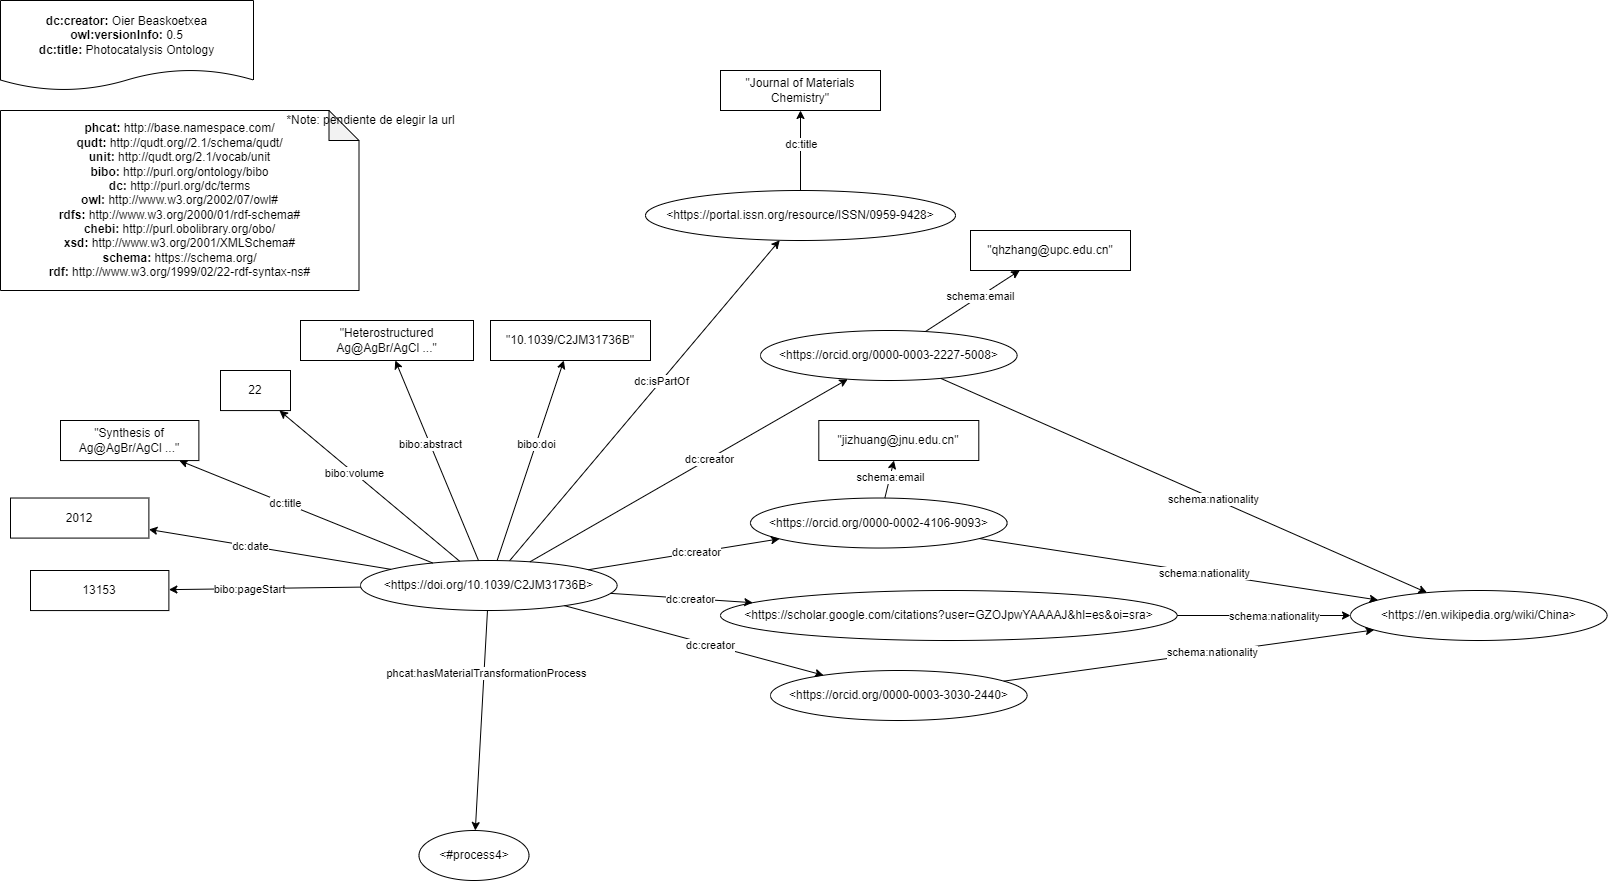

The diagram above was exported from draw.io. Its source (the exported page's mxGraphModel, read from the mxfile embedded in the PNG):
<mxGraphModel dx="2692" dy="1818" grid="1" gridSize="10" guides="1" tooltips="1" connect="1" arrows="1" fold="1" page="1" pageScale="1" pageWidth="827" pageHeight="1169" math="0" shadow="0">
  <root>
    <mxCell id="y9Ch99dVO2wmUKqUw9Gn-0" />
    <mxCell id="y9Ch99dVO2wmUKqUw9Gn-1" parent="y9Ch99dVO2wmUKqUw9Gn-0" />
    <mxCell id="y9Ch99dVO2wmUKqUw9Gn-5" value="&lt;div&gt;&lt;b&gt;dc:creator:&lt;/b&gt;&amp;nbsp;Oier Beaskoetxea&lt;/div&gt;&lt;div&gt;&lt;b&gt;owl:versionInfo:&lt;/b&gt; 0.5&lt;/div&gt;&lt;div&gt;&lt;b&gt;dc:title:&lt;/b&gt;&amp;nbsp;Photocatalysis Ontology&lt;/div&gt;" style="shape=document;whiteSpace=wrap;html=1;boundedLbl=1;labelBackgroundColor=#ffffff;strokeColor=#000000;fontSize=12;fontColor=#000000;size=0.23333333333333334;" parent="y9Ch99dVO2wmUKqUw9Gn-1" vertex="1">
      <mxGeometry x="-1140" y="-1100" width="253" height="90" as="geometry" />
    </mxCell>
    <mxCell id="y9Ch99dVO2wmUKqUw9Gn-6" value="&lt;div&gt;&lt;b&gt;phcat:&lt;/b&gt;&amp;nbsp;http://base.namespace.com/&lt;/div&gt;&lt;b&gt;qudt:&lt;/b&gt;&amp;nbsp;http://qudt.org//2.1/schema/qudt/&lt;div&gt;&lt;b&gt;unit:&amp;nbsp;&lt;/b&gt;http://qudt.org/2.1/vocab/unit&lt;br&gt;&lt;/div&gt;&lt;div&gt;&lt;b&gt;bibo:&amp;nbsp;&lt;/b&gt;http://purl.org/ontology/bibo&lt;/div&gt;&lt;b&gt;dc:&amp;nbsp;&lt;/b&gt;http://purl.org/dc/terms&lt;br&gt;&lt;b&gt;owl:&amp;nbsp;&lt;/b&gt;http://www.w3.org/2002/07/owl#&lt;br&gt;&lt;b&gt;rdfs:&amp;nbsp;&lt;/b&gt;http://www.w3.org/2000/01/rdf-schema#&lt;br&gt;&lt;div&gt;&lt;b&gt;chebi:&amp;nbsp;&lt;/b&gt;http://purl.obolibrary.org/obo/&lt;/div&gt;&lt;div&gt;&lt;b&gt;xsd:&amp;nbsp;&lt;/b&gt;http://www.w3.org/2001/XMLSchema#&lt;br&gt;&lt;/div&gt;&lt;div&gt;&lt;b&gt;schema:&lt;/b&gt;&amp;nbsp;https://schema.org/&lt;br&gt;&lt;/div&gt;&lt;div&gt;&lt;b&gt;rdf:&amp;nbsp;&lt;/b&gt;http://www.w3.org/1999/02/22-rdf-syntax-ns#&lt;/div&gt;" style="shape=note;whiteSpace=wrap;html=1;backgroundOutline=1;darkOpacity=0.05;align=center;" parent="y9Ch99dVO2wmUKqUw9Gn-1" vertex="1">
      <mxGeometry x="-1140" y="-990" width="358.5" height="180" as="geometry" />
    </mxCell>
    <mxCell id="y9Ch99dVO2wmUKqUw9Gn-82" value="*Note: pendiente de elegir la url" style="text;html=1;align=center;verticalAlign=middle;resizable=0;points=[];autosize=1;strokeColor=none;fillColor=none;" parent="y9Ch99dVO2wmUKqUw9Gn-1" vertex="1">
      <mxGeometry x="-860" y="-990" width="180" height="20" as="geometry" />
    </mxCell>
    <mxCell id="JlitmSAJsw8VmAW7Jw8D-3" style="edgeStyle=none;rounded=0;orthogonalLoop=1;jettySize=auto;html=1;" parent="y9Ch99dVO2wmUKqUw9Gn-1" source="yPosjqxv40HL2GVmoQ_2-0" target="JlitmSAJsw8VmAW7Jw8D-1" edge="1">
      <mxGeometry relative="1" as="geometry" />
    </mxCell>
    <mxCell id="JlitmSAJsw8VmAW7Jw8D-4" value="dc:isPartOf" style="edgeLabel;html=1;align=center;verticalAlign=middle;resizable=0;points=[];" parent="JlitmSAJsw8VmAW7Jw8D-3" vertex="1" connectable="0">
      <mxGeometry x="0.1233" relative="1" as="geometry">
        <mxPoint as="offset" />
      </mxGeometry>
    </mxCell>
    <mxCell id="bjZbgZbGjA4of5Ys-AiP-9" style="edgeStyle=none;rounded=0;orthogonalLoop=1;jettySize=auto;html=1;" parent="y9Ch99dVO2wmUKqUw9Gn-1" source="yPosjqxv40HL2GVmoQ_2-0" target="bjZbgZbGjA4of5Ys-AiP-6" edge="1">
      <mxGeometry relative="1" as="geometry" />
    </mxCell>
    <mxCell id="bjZbgZbGjA4of5Ys-AiP-10" value="phcat:hasMaterialTransformationProcess" style="edgeLabel;html=1;align=center;verticalAlign=middle;resizable=0;points=[];" parent="bjZbgZbGjA4of5Ys-AiP-9" vertex="1" connectable="0">
      <mxGeometry x="-0.438" y="2" relative="1" as="geometry">
        <mxPoint as="offset" />
      </mxGeometry>
    </mxCell>
    <mxCell id="bjZbgZbGjA4of5Ys-AiP-13" style="edgeStyle=none;rounded=0;orthogonalLoop=1;jettySize=auto;html=1;" parent="y9Ch99dVO2wmUKqUw9Gn-1" source="yPosjqxv40HL2GVmoQ_2-0" target="bjZbgZbGjA4of5Ys-AiP-12" edge="1">
      <mxGeometry relative="1" as="geometry" />
    </mxCell>
    <mxCell id="bjZbgZbGjA4of5Ys-AiP-14" value="bibo:doi" style="edgeLabel;html=1;align=center;verticalAlign=middle;resizable=0;points=[];" parent="bjZbgZbGjA4of5Ys-AiP-13" vertex="1" connectable="0">
      <mxGeometry x="0.1639" relative="1" as="geometry">
        <mxPoint as="offset" />
      </mxGeometry>
    </mxCell>
    <mxCell id="yPosjqxv40HL2GVmoQ_2-0" value="&amp;lt;https://doi.org/10.1039/C2JM31736B&amp;gt;" style="ellipse;whiteSpace=wrap;html=1;fillColor=default;" parent="y9Ch99dVO2wmUKqUw9Gn-1" vertex="1">
      <mxGeometry x="-780" y="-540" width="256.61" height="50" as="geometry" />
    </mxCell>
    <mxCell id="JlitmSAJsw8VmAW7Jw8D-1" value="&amp;lt;https://portal.issn.org/resource/ISSN/0959-9428&amp;gt;" style="ellipse;whiteSpace=wrap;html=1;fillColor=default;" parent="y9Ch99dVO2wmUKqUw9Gn-1" vertex="1">
      <mxGeometry x="-495.00000000000006" y="-910" width="310" height="50" as="geometry" />
    </mxCell>
    <mxCell id="JlitmSAJsw8VmAW7Jw8D-5" value="&amp;lt;https://orcid.org/0000-0003-2227-5008&amp;gt;" style="ellipse;whiteSpace=wrap;html=1;fillColor=default;" parent="y9Ch99dVO2wmUKqUw9Gn-1" vertex="1">
      <mxGeometry x="-380" y="-770" width="256.61" height="50" as="geometry" />
    </mxCell>
    <mxCell id="JlitmSAJsw8VmAW7Jw8D-6" value="&amp;lt;https://orcid.org/0000-0002-4106-9093&amp;gt;" style="ellipse;whiteSpace=wrap;html=1;fillColor=default;" parent="y9Ch99dVO2wmUKqUw9Gn-1" vertex="1">
      <mxGeometry x="-390" y="-602.48" width="256.61" height="50" as="geometry" />
    </mxCell>
    <mxCell id="JlitmSAJsw8VmAW7Jw8D-7" value="&amp;lt;https://scholar.google.com/citations?user=GZOJpwYAAAAJ&amp;amp;hl=es&amp;amp;oi=sra&amp;gt;" style="ellipse;whiteSpace=wrap;html=1;fillColor=default;" parent="y9Ch99dVO2wmUKqUw9Gn-1" vertex="1">
      <mxGeometry x="-420" y="-510" width="456.61" height="50" as="geometry" />
    </mxCell>
    <mxCell id="JlitmSAJsw8VmAW7Jw8D-8" value="&amp;lt;https://orcid.org/0000-0003-3030-2440&amp;gt;" style="ellipse;whiteSpace=wrap;html=1;fillColor=default;" parent="y9Ch99dVO2wmUKqUw9Gn-1" vertex="1">
      <mxGeometry x="-370" y="-430" width="256.61" height="50" as="geometry" />
    </mxCell>
    <mxCell id="JlitmSAJsw8VmAW7Jw8D-9" style="edgeStyle=none;rounded=0;orthogonalLoop=1;jettySize=auto;html=1;" parent="y9Ch99dVO2wmUKqUw9Gn-1" source="yPosjqxv40HL2GVmoQ_2-0" target="JlitmSAJsw8VmAW7Jw8D-5" edge="1">
      <mxGeometry relative="1" as="geometry">
        <mxPoint x="-610.8835921121745" y="-529.2684448228424" as="sourcePoint" />
        <mxPoint x="-406.0665051378569" y="-690.5072945841471" as="targetPoint" />
      </mxGeometry>
    </mxCell>
    <mxCell id="JlitmSAJsw8VmAW7Jw8D-10" value="dc:creator" style="edgeLabel;html=1;align=center;verticalAlign=middle;resizable=0;points=[];" parent="JlitmSAJsw8VmAW7Jw8D-9" vertex="1" connectable="0">
      <mxGeometry x="0.1233" relative="1" as="geometry">
        <mxPoint as="offset" />
      </mxGeometry>
    </mxCell>
    <mxCell id="JlitmSAJsw8VmAW7Jw8D-11" style="edgeStyle=none;rounded=0;orthogonalLoop=1;jettySize=auto;html=1;" parent="y9Ch99dVO2wmUKqUw9Gn-1" source="yPosjqxv40HL2GVmoQ_2-0" target="JlitmSAJsw8VmAW7Jw8D-6" edge="1">
      <mxGeometry relative="1" as="geometry">
        <mxPoint x="-527.2430649395606" y="-516.2993948626547" as="sourcePoint" />
        <mxPoint x="-355.8445079866751" y="-533.5850492013326" as="targetPoint" />
      </mxGeometry>
    </mxCell>
    <mxCell id="JlitmSAJsw8VmAW7Jw8D-12" value="dc:creator" style="edgeLabel;html=1;align=center;verticalAlign=middle;resizable=0;points=[];" parent="JlitmSAJsw8VmAW7Jw8D-11" vertex="1" connectable="0">
      <mxGeometry x="0.1233" relative="1" as="geometry">
        <mxPoint as="offset" />
      </mxGeometry>
    </mxCell>
    <mxCell id="JlitmSAJsw8VmAW7Jw8D-13" style="edgeStyle=none;rounded=0;orthogonalLoop=1;jettySize=auto;html=1;" parent="y9Ch99dVO2wmUKqUw9Gn-1" source="yPosjqxv40HL2GVmoQ_2-0" target="JlitmSAJsw8VmAW7Jw8D-7" edge="1">
      <mxGeometry relative="1" as="geometry">
        <mxPoint x="-517.2430649395606" y="-506.2993948626547" as="sourcePoint" />
        <mxPoint x="-345.8445079866751" y="-523.5850492013326" as="targetPoint" />
      </mxGeometry>
    </mxCell>
    <mxCell id="JlitmSAJsw8VmAW7Jw8D-14" value="dc:creator" style="edgeLabel;html=1;align=center;verticalAlign=middle;resizable=0;points=[];" parent="JlitmSAJsw8VmAW7Jw8D-13" vertex="1" connectable="0">
      <mxGeometry x="0.1233" relative="1" as="geometry">
        <mxPoint as="offset" />
      </mxGeometry>
    </mxCell>
    <mxCell id="JlitmSAJsw8VmAW7Jw8D-15" style="edgeStyle=none;rounded=0;orthogonalLoop=1;jettySize=auto;html=1;" parent="y9Ch99dVO2wmUKqUw9Gn-1" source="yPosjqxv40HL2GVmoQ_2-0" target="JlitmSAJsw8VmAW7Jw8D-8" edge="1">
      <mxGeometry relative="1" as="geometry">
        <mxPoint x="-507.24306493956055" y="-496.2993948626547" as="sourcePoint" />
        <mxPoint x="-335.8445079866751" y="-513.5850492013326" as="targetPoint" />
      </mxGeometry>
    </mxCell>
    <mxCell id="JlitmSAJsw8VmAW7Jw8D-16" value="dc:creator" style="edgeLabel;html=1;align=center;verticalAlign=middle;resizable=0;points=[];" parent="JlitmSAJsw8VmAW7Jw8D-15" vertex="1" connectable="0">
      <mxGeometry x="0.1233" relative="1" as="geometry">
        <mxPoint as="offset" />
      </mxGeometry>
    </mxCell>
    <mxCell id="JlitmSAJsw8VmAW7Jw8D-18" value="&amp;lt;https://en.wikipedia.org/wiki/China&amp;gt;" style="ellipse;whiteSpace=wrap;html=1;fillColor=default;" parent="y9Ch99dVO2wmUKqUw9Gn-1" vertex="1">
      <mxGeometry x="210" y="-510" width="256.61" height="50" as="geometry" />
    </mxCell>
    <mxCell id="JlitmSAJsw8VmAW7Jw8D-19" style="edgeStyle=none;rounded=0;orthogonalLoop=1;jettySize=auto;html=1;" parent="y9Ch99dVO2wmUKqUw9Gn-1" source="JlitmSAJsw8VmAW7Jw8D-5" target="JlitmSAJsw8VmAW7Jw8D-18" edge="1">
      <mxGeometry relative="1" as="geometry">
        <mxPoint x="96.61450677285166" y="-678.9184170977805" as="sourcePoint" />
        <mxPoint x="555.5165706203347" y="-789.9994122468552" as="targetPoint" />
      </mxGeometry>
    </mxCell>
    <mxCell id="JlitmSAJsw8VmAW7Jw8D-20" value="schema:nationality" style="edgeLabel;html=1;align=center;verticalAlign=middle;resizable=0;points=[];" parent="JlitmSAJsw8VmAW7Jw8D-19" vertex="1" connectable="0">
      <mxGeometry x="0.1233" relative="1" as="geometry">
        <mxPoint as="offset" />
      </mxGeometry>
    </mxCell>
    <mxCell id="bjZbgZbGjA4of5Ys-AiP-0" style="edgeStyle=none;rounded=0;orthogonalLoop=1;jettySize=auto;html=1;" parent="y9Ch99dVO2wmUKqUw9Gn-1" source="JlitmSAJsw8VmAW7Jw8D-6" target="JlitmSAJsw8VmAW7Jw8D-18" edge="1">
      <mxGeometry relative="1" as="geometry">
        <mxPoint x="70.00328669071905" y="-618.494934323689" as="sourcePoint" />
        <mxPoint x="577.3054210000755" y="-531.5136421142727" as="targetPoint" />
      </mxGeometry>
    </mxCell>
    <mxCell id="bjZbgZbGjA4of5Ys-AiP-1" value="schema:nationality" style="edgeLabel;html=1;align=center;verticalAlign=middle;resizable=0;points=[];" parent="bjZbgZbGjA4of5Ys-AiP-0" vertex="1" connectable="0">
      <mxGeometry x="0.1233" relative="1" as="geometry">
        <mxPoint as="offset" />
      </mxGeometry>
    </mxCell>
    <mxCell id="bjZbgZbGjA4of5Ys-AiP-2" style="edgeStyle=none;rounded=0;orthogonalLoop=1;jettySize=auto;html=1;" parent="y9Ch99dVO2wmUKqUw9Gn-1" source="JlitmSAJsw8VmAW7Jw8D-7" target="JlitmSAJsw8VmAW7Jw8D-18" edge="1">
      <mxGeometry relative="1" as="geometry">
        <mxPoint x="73.93264112854195" y="-559.9194703955368" as="sourcePoint" />
        <mxPoint x="552.7619477890057" y="-540.1593035155202" as="targetPoint" />
      </mxGeometry>
    </mxCell>
    <mxCell id="bjZbgZbGjA4of5Ys-AiP-3" value="schema:nationality" style="edgeLabel;html=1;align=center;verticalAlign=middle;resizable=0;points=[];" parent="bjZbgZbGjA4of5Ys-AiP-2" vertex="1" connectable="0">
      <mxGeometry x="0.1233" relative="1" as="geometry">
        <mxPoint as="offset" />
      </mxGeometry>
    </mxCell>
    <mxCell id="bjZbgZbGjA4of5Ys-AiP-4" style="edgeStyle=none;rounded=0;orthogonalLoop=1;jettySize=auto;html=1;" parent="y9Ch99dVO2wmUKqUw9Gn-1" source="JlitmSAJsw8VmAW7Jw8D-8" target="JlitmSAJsw8VmAW7Jw8D-18" edge="1">
      <mxGeometry relative="1" as="geometry">
        <mxPoint x="260.13768823936607" y="-500.11772927625225" as="sourcePoint" />
        <mxPoint x="560.3361970664037" y="-525.1692664222005" as="targetPoint" />
      </mxGeometry>
    </mxCell>
    <mxCell id="bjZbgZbGjA4of5Ys-AiP-5" value="schema:nationality" style="edgeLabel;html=1;align=center;verticalAlign=middle;resizable=0;points=[];" parent="bjZbgZbGjA4of5Ys-AiP-4" vertex="1" connectable="0">
      <mxGeometry x="0.1233" relative="1" as="geometry">
        <mxPoint as="offset" />
      </mxGeometry>
    </mxCell>
    <mxCell id="bjZbgZbGjA4of5Ys-AiP-6" value="&amp;lt;#process4&amp;gt;" style="ellipse;whiteSpace=wrap;html=1;fillColor=default;" parent="y9Ch99dVO2wmUKqUw9Gn-1" vertex="1">
      <mxGeometry x="-721.5" y="-270" width="110" height="50" as="geometry" />
    </mxCell>
    <mxCell id="bjZbgZbGjA4of5Ys-AiP-12" value="&quot;10.1039/C2JM31736B&quot;" style="rounded=0;whiteSpace=wrap;html=1;fillColor=default;" parent="y9Ch99dVO2wmUKqUw9Gn-1" vertex="1">
      <mxGeometry x="-650" y="-780" width="160" height="40" as="geometry" />
    </mxCell>
    <mxCell id="bjZbgZbGjA4of5Ys-AiP-15" style="edgeStyle=none;rounded=0;orthogonalLoop=1;jettySize=auto;html=1;" parent="y9Ch99dVO2wmUKqUw9Gn-1" source="yPosjqxv40HL2GVmoQ_2-0" target="bjZbgZbGjA4of5Ys-AiP-17" edge="1">
      <mxGeometry relative="1" as="geometry">
        <mxPoint x="-820.3791880231115" y="-529.947435930665" as="sourcePoint" />
      </mxGeometry>
    </mxCell>
    <mxCell id="bjZbgZbGjA4of5Ys-AiP-16" value="bibo:abstract" style="edgeLabel;html=1;align=center;verticalAlign=middle;resizable=0;points=[];" parent="bjZbgZbGjA4of5Ys-AiP-15" vertex="1" connectable="0">
      <mxGeometry x="0.1639" relative="1" as="geometry">
        <mxPoint as="offset" />
      </mxGeometry>
    </mxCell>
    <mxCell id="bjZbgZbGjA4of5Ys-AiP-17" value="&quot;Heterostructured Ag@AgBr/AgCl ...&quot;" style="rounded=0;whiteSpace=wrap;html=1;fillColor=default;" parent="y9Ch99dVO2wmUKqUw9Gn-1" vertex="1">
      <mxGeometry x="-840" y="-780" width="173" height="40" as="geometry" />
    </mxCell>
    <mxCell id="bjZbgZbGjA4of5Ys-AiP-19" style="edgeStyle=none;rounded=0;orthogonalLoop=1;jettySize=auto;html=1;" parent="y9Ch99dVO2wmUKqUw9Gn-1" source="yPosjqxv40HL2GVmoQ_2-0" target="bjZbgZbGjA4of5Ys-AiP-21" edge="1">
      <mxGeometry relative="1" as="geometry">
        <mxPoint x="-814.408824786178" y="-489.9982491500717" as="sourcePoint" />
      </mxGeometry>
    </mxCell>
    <mxCell id="bjZbgZbGjA4of5Ys-AiP-20" value="bibo:volume" style="edgeLabel;html=1;align=center;verticalAlign=middle;resizable=0;points=[];" parent="bjZbgZbGjA4of5Ys-AiP-19" vertex="1" connectable="0">
      <mxGeometry x="0.1639" relative="1" as="geometry">
        <mxPoint as="offset" />
      </mxGeometry>
    </mxCell>
    <mxCell id="bjZbgZbGjA4of5Ys-AiP-21" value="22" style="rounded=0;whiteSpace=wrap;html=1;fillColor=default;" parent="y9Ch99dVO2wmUKqUw9Gn-1" vertex="1">
      <mxGeometry x="-920" y="-730" width="70" height="40.07" as="geometry" />
    </mxCell>
    <mxCell id="bjZbgZbGjA4of5Ys-AiP-22" style="edgeStyle=none;rounded=0;orthogonalLoop=1;jettySize=auto;html=1;" parent="y9Ch99dVO2wmUKqUw9Gn-1" source="yPosjqxv40HL2GVmoQ_2-0" target="bjZbgZbGjA4of5Ys-AiP-24" edge="1">
      <mxGeometry relative="1" as="geometry">
        <mxPoint x="-780.0038786169918" y="-479.45316103651066" as="sourcePoint" />
      </mxGeometry>
    </mxCell>
    <mxCell id="bjZbgZbGjA4of5Ys-AiP-23" value="dc:title" style="edgeLabel;html=1;align=center;verticalAlign=middle;resizable=0;points=[];" parent="bjZbgZbGjA4of5Ys-AiP-22" vertex="1" connectable="0">
      <mxGeometry x="0.1639" relative="1" as="geometry">
        <mxPoint as="offset" />
      </mxGeometry>
    </mxCell>
    <mxCell id="bjZbgZbGjA4of5Ys-AiP-24" value="&quot;Synthesis of Ag@AgBr/AgCl ...&quot;" style="rounded=0;whiteSpace=wrap;html=1;fillColor=default;" parent="y9Ch99dVO2wmUKqUw9Gn-1" vertex="1">
      <mxGeometry x="-1080" y="-680" width="138.38" height="40.07" as="geometry" />
    </mxCell>
    <mxCell id="bjZbgZbGjA4of5Ys-AiP-25" style="edgeStyle=none;rounded=0;orthogonalLoop=1;jettySize=auto;html=1;" parent="y9Ch99dVO2wmUKqUw9Gn-1" source="yPosjqxv40HL2GVmoQ_2-0" target="bjZbgZbGjA4of5Ys-AiP-27" edge="1">
      <mxGeometry relative="1" as="geometry">
        <mxPoint x="-757.4410424844898" y="-459.99702892510754" as="sourcePoint" />
      </mxGeometry>
    </mxCell>
    <mxCell id="bjZbgZbGjA4of5Ys-AiP-26" value="dc:date" style="edgeLabel;html=1;align=center;verticalAlign=middle;resizable=0;points=[];" parent="bjZbgZbGjA4of5Ys-AiP-25" vertex="1" connectable="0">
      <mxGeometry x="0.1639" relative="1" as="geometry">
        <mxPoint as="offset" />
      </mxGeometry>
    </mxCell>
    <mxCell id="bjZbgZbGjA4of5Ys-AiP-27" value="2012" style="rounded=0;whiteSpace=wrap;html=1;fillColor=default;" parent="y9Ch99dVO2wmUKqUw9Gn-1" vertex="1">
      <mxGeometry x="-1130" y="-602.48" width="138.38" height="40.07" as="geometry" />
    </mxCell>
    <mxCell id="bjZbgZbGjA4of5Ys-AiP-28" style="edgeStyle=none;rounded=0;orthogonalLoop=1;jettySize=auto;html=1;" parent="y9Ch99dVO2wmUKqUw9Gn-1" source="yPosjqxv40HL2GVmoQ_2-0" target="bjZbgZbGjA4of5Ys-AiP-30" edge="1">
      <mxGeometry relative="1" as="geometry">
        <mxPoint x="-745.0357955887216" y="-467.3372464263241" as="sourcePoint" />
      </mxGeometry>
    </mxCell>
    <mxCell id="bjZbgZbGjA4of5Ys-AiP-29" value="bibo:pageStart" style="edgeLabel;html=1;align=center;verticalAlign=middle;resizable=0;points=[];" parent="bjZbgZbGjA4of5Ys-AiP-28" vertex="1" connectable="0">
      <mxGeometry x="0.1639" relative="1" as="geometry">
        <mxPoint as="offset" />
      </mxGeometry>
    </mxCell>
    <mxCell id="bjZbgZbGjA4of5Ys-AiP-30" value="13153" style="rounded=0;whiteSpace=wrap;html=1;fillColor=default;" parent="y9Ch99dVO2wmUKqUw9Gn-1" vertex="1">
      <mxGeometry x="-1110" y="-530" width="138.38" height="40.07" as="geometry" />
    </mxCell>
    <mxCell id="bjZbgZbGjA4of5Ys-AiP-31" style="edgeStyle=none;rounded=0;orthogonalLoop=1;jettySize=auto;html=1;" parent="y9Ch99dVO2wmUKqUw9Gn-1" source="JlitmSAJsw8VmAW7Jw8D-5" target="bjZbgZbGjA4of5Ys-AiP-33" edge="1">
      <mxGeometry relative="1" as="geometry">
        <mxPoint x="-23.37918802320064" y="-562.4074359303982" as="sourcePoint" />
      </mxGeometry>
    </mxCell>
    <mxCell id="bjZbgZbGjA4of5Ys-AiP-32" value="schema:email" style="edgeLabel;html=1;align=center;verticalAlign=middle;resizable=0;points=[];" parent="bjZbgZbGjA4of5Ys-AiP-31" vertex="1" connectable="0">
      <mxGeometry x="0.1639" relative="1" as="geometry">
        <mxPoint as="offset" />
      </mxGeometry>
    </mxCell>
    <mxCell id="bjZbgZbGjA4of5Ys-AiP-33" value="&quot;qhzhang@upc.edu.cn&quot;" style="rounded=0;whiteSpace=wrap;html=1;fillColor=default;" parent="y9Ch99dVO2wmUKqUw9Gn-1" vertex="1">
      <mxGeometry x="-170" y="-870" width="160" height="40" as="geometry" />
    </mxCell>
    <mxCell id="bjZbgZbGjA4of5Ys-AiP-34" style="edgeStyle=none;rounded=0;orthogonalLoop=1;jettySize=auto;html=1;" parent="y9Ch99dVO2wmUKqUw9Gn-1" source="JlitmSAJsw8VmAW7Jw8D-6" target="bjZbgZbGjA4of5Ys-AiP-36" edge="1">
      <mxGeometry relative="1" as="geometry">
        <mxPoint x="-222.36636022998755" y="-667.1667445294552" as="sourcePoint" />
      </mxGeometry>
    </mxCell>
    <mxCell id="bjZbgZbGjA4of5Ys-AiP-35" value="schema:email" style="edgeLabel;html=1;align=center;verticalAlign=middle;resizable=0;points=[];" parent="bjZbgZbGjA4of5Ys-AiP-34" vertex="1" connectable="0">
      <mxGeometry x="0.1639" relative="1" as="geometry">
        <mxPoint as="offset" />
      </mxGeometry>
    </mxCell>
    <mxCell id="bjZbgZbGjA4of5Ys-AiP-36" value="&quot;jizhuang@jnu.edu.cn&quot;" style="rounded=0;whiteSpace=wrap;html=1;fillColor=default;" parent="y9Ch99dVO2wmUKqUw9Gn-1" vertex="1">
      <mxGeometry x="-321.7" y="-680" width="160" height="40" as="geometry" />
    </mxCell>
    <mxCell id="bjZbgZbGjA4of5Ys-AiP-37" style="edgeStyle=none;rounded=0;orthogonalLoop=1;jettySize=auto;html=1;" parent="y9Ch99dVO2wmUKqUw9Gn-1" source="JlitmSAJsw8VmAW7Jw8D-1" target="bjZbgZbGjA4of5Ys-AiP-39" edge="1">
      <mxGeometry relative="1" as="geometry">
        <mxPoint x="-268.454737170734" y="-578.5375130997231" as="sourcePoint" />
      </mxGeometry>
    </mxCell>
    <mxCell id="bjZbgZbGjA4of5Ys-AiP-38" value="dc:title" style="edgeLabel;html=1;align=center;verticalAlign=middle;resizable=0;points=[];" parent="bjZbgZbGjA4of5Ys-AiP-37" vertex="1" connectable="0">
      <mxGeometry x="0.1639" relative="1" as="geometry">
        <mxPoint as="offset" />
      </mxGeometry>
    </mxCell>
    <mxCell id="bjZbgZbGjA4of5Ys-AiP-39" value="&quot;Journal of Materials Chemistry&quot;" style="rounded=0;whiteSpace=wrap;html=1;fillColor=default;" parent="y9Ch99dVO2wmUKqUw9Gn-1" vertex="1">
      <mxGeometry x="-420" y="-1030" width="160" height="40" as="geometry" />
    </mxCell>
  </root>
</mxGraphModel>